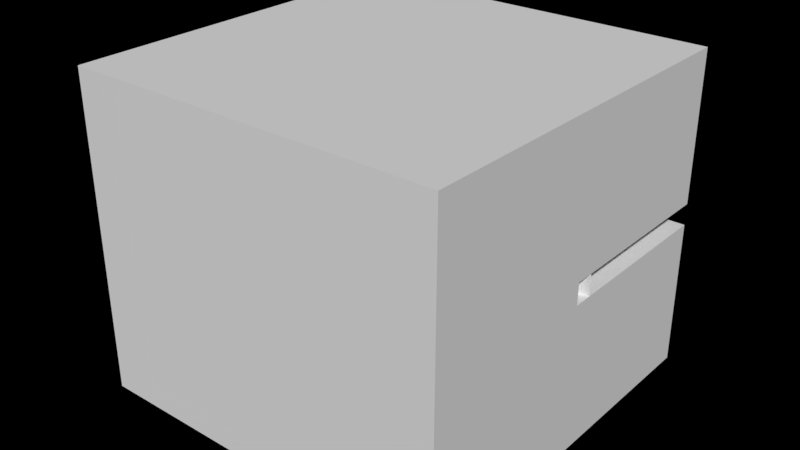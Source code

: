 # Source: map.blend  (saved by Blender 2.79.0; exported with 4.5.12 LTS)
import bpy
from mathutils import Matrix  # noqa: F401  (used for matrix-valued properties, if any)

bpy.ops.wm.read_factory_settings(use_empty=True)
scene = bpy.context.scene
scene.name = 'Scene'

# ---- collections
col_collection_1 = bpy.data.collections.new('Collection 1'); scene.collection.children.link(col_collection_1)

# ---- world
world_world = bpy.data.worlds.new('World'); scene.world = world_world
world_world.color = (0.0, 0.0, 0.0)
world_world.use_sun_shadow = False
world_world.sun_shadow_jitter_overblur = 0.0
world_world.cycles.sampling_method = 'MANUAL'

# ---- meshes
me_cube_001 = bpy.data.meshes.new('Cube.001')
me_cube_001.from_pydata([(-10.0, -10.0, 1.0), (-10.0, 10.0, 1.0), (10.0, -10.0, 1.0), (10.0, 10.0, 1.0), (10.0, 1.0, 1.0), (10.0, 1.0, 18.0), (10.0, -1.0, 1.0), (10.0, -1.0, 18.0), (9.805, -0.9808, 1.0), (9.805, -0.9808, 18.0), (9.617, -0.9239, 1.0), (9.617, -0.9239, 18.0), (9.444, -0.8315, 1.0), (9.444, -0.8315, 18.0), (9.293, -0.7071, 1.0), (9.293, -0.7071, 18.0), (9.169, -0.5556, 1.0), (9.169, -0.5556, 18.0), (9.076, -0.3827, 1.0), (9.076, -0.3827, 18.0), (9.019, -0.1951, 1.0), (9.019, -0.1951, 18.0), (9.0, 7.451e-07, 1.0), (9.0, 7.451e-07, 18.0), (9.019, 0.1951, 1.0), (9.019, 0.1951, 18.0), (9.076, 0.3827, 1.0), (9.076, 0.3827, 18.0), (9.169, 0.5556, 1.0), (9.169, 0.5556, 18.0), (9.293, 0.7071, 1.0), (9.293, 0.7071, 18.0), (9.444, 0.8315, 1.0), (9.444, 0.8315, 18.0), (9.617, 0.9239, 1.0), (9.617, 0.9239, 18.0), (9.805, 0.9808, 1.0), (9.805, 0.9808, 18.0), (-9.0, 10.0, 1.0), (-9.0, 10.0, 18.0), (-9.019, 9.805, 1.0), (-9.019, 9.805, 18.0), (-9.076, 9.617, 1.0), (-9.076, 9.617, 18.0), (-9.169, 9.444, 1.0), (-9.169, 9.444, 18.0), (-9.293, 9.293, 1.0), (-9.293, 9.293, 18.0), (-9.444, 9.169, 1.0), (-9.444, 9.169, 18.0), (-9.617, 9.076, 1.0), (-9.617, 9.076, 18.0), (-9.805, 9.019, 1.0), (-9.805, 9.019, 18.0), (-10.0, 9.0, 1.0), (-10.0, 9.0, 18.0), (-10.0, 10.0, 8.85), (-10.0, 10.0, 10.0), (10.0, 0.0, 8.85), (10.0, 0.0, 10.0), (10.0, 10.0, 8.85), (10.0, 10.0, 10.0), (-10.0, -10.0, 18.0), (-10.0, 10.0, 18.0), (10.0, -10.0, 18.0), (10.0, 10.0, 18.0)], [], [(3, 1, 0, 2), (40, 41, 43, 42), (38, 39, 41, 40), (52, 53, 55, 54), (6, 7, 9, 8), (50, 51, 53, 52), (8, 9, 11, 10), (10, 11, 13, 12), (12, 13, 15, 14), (48, 49, 51, 50), (14, 15, 17, 16), (16, 17, 19, 18), (18, 19, 21, 20), (46, 47, 49, 48), (20, 21, 23, 22), (22, 23, 25, 24), (24, 25, 27, 26), (44, 45, 47, 46), (26, 27, 29, 28), (28, 29, 31, 30), (30, 31, 33, 32), (42, 43, 45, 44), (32, 33, 35, 34), (34, 35, 37, 36), (36, 37, 5, 4), (61, 57, 59), (56, 60, 58), (58, 2, 64, 59), (56, 58, 59, 57), (63, 65, 64, 62), (56, 1, 3, 60), (65, 63, 57, 61), (3, 2, 58), (65, 59, 64), (65, 61, 59), (60, 3, 58), (0, 1, 63, 62), (2, 0, 62, 64)])
me_cube_001.use_remesh_preserve_volume = False
me_cube_001.use_remesh_preserve_attributes = False
me_cube_001.use_mirror_vertex_groups = False
me_cube_001.update()

# ---- objects
ob_cube = bpy.data.objects.new('Cube', me_cube_001)

# ---- transforms, parenting, visibility, modifiers, constraints
ob_cube.location = (0.0, 0.0, 0.0)
ob_cube.lineart.crease_threshold = 0.0

# ---- collection membership
col_collection_1.objects.link(ob_cube)

# ---- scene / render settings (as saved in the file)
scene.frame_start = 1; scene.frame_end = 250; scene.frame_set(1)
scene.render.engine = 'BLENDER_EEVEE_NEXT'
scene.render.fps = 60
scene.render.dither_intensity = 0.0
scene.cycles.use_denoising = False
scene.cycles.samples = 128
scene.cycles.sampling_pattern = 'TABULATED_SOBOL'
scene.cycles.use_adaptive_sampling = False
scene.cycles.use_light_tree = False
scene.cycles.blur_glossy = 0.0
scene.cycles.sample_clamp_indirect = 0.0
scene.view_settings.view_transform = 'Standard'
bpy.context.view_layer.update()

# ---- added for rendering (the .blend has no active camera and no usable light): camera, sun
cam_auto = bpy.data.cameras.new('AutoCamera')
cam_auto.lens = 50.0
cam_auto.sensor_width = 36.0
cam_auto.clip_end = 1000.0
ob_auto_camera = bpy.data.objects.new('AutoCamera', cam_auto)
scene.collection.objects.link(ob_auto_camera)
ob_auto_camera.location = (30.5324, -36.6389, 33.9259)
ob_auto_camera.rotation_euler = (1.09748, -7.21219e-08, 0.694738)
scene.camera = ob_auto_camera
light_auto_sun = bpy.data.lights.new('AutoSun', 'SUN')
light_auto_sun.energy = 3.0
light_auto_sun.angle = 0.0523599
ob_auto_sun = bpy.data.objects.new('AutoSun', light_auto_sun)
scene.collection.objects.link(ob_auto_sun)
ob_auto_sun.rotation_euler = (0.872665, 0.174533, 0.523599)
bpy.context.view_layer.update()
